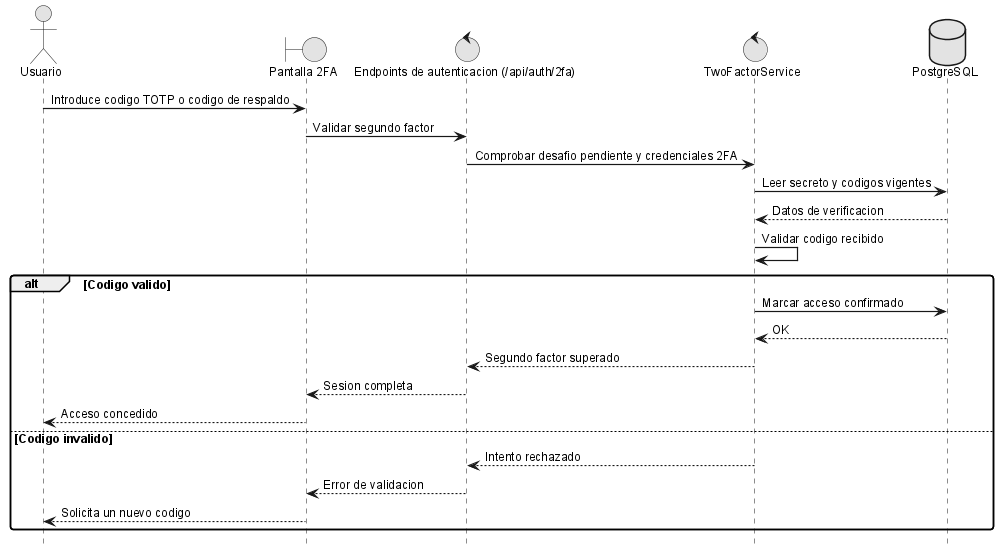

The diagram above was rendered by PlantUML. Its source (embedded in the PNG):
@startuml
!include _sequence-style.puml
actor Usuario as user
boundary "Pantalla 2FA" as ui
control "Endpoints de autenticacion (/api/auth/2fa)" as api
control "TwoFactorService" as srv
database "PostgreSQL" as db

user -> ui: Introduce codigo TOTP o codigo de respaldo
ui -> api: Validar segundo factor
api -> srv: Comprobar desafio pendiente y credenciales 2FA
srv -> db: Leer secreto y codigos vigentes
db --> srv: Datos de verificacion
srv -> srv: Validar codigo recibido

alt Codigo valido
	srv -> db: Marcar acceso confirmado
	db --> srv: OK
	srv --> api: Segundo factor superado
	api --> ui: Sesion completa
	ui --> user: Acceso concedido
else Codigo invalido
	srv --> api: Intento rechazado
	api --> ui: Error de validacion
	ui --> user: Solicita un nuevo codigo
end

@enduml